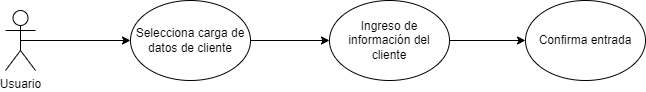

The diagram above was exported from draw.io. Its source (the exported page's mxGraphModel, read from the mxfile embedded in the PNG):
<mxGraphModel dx="874" dy="446" grid="1" gridSize="10" guides="1" tooltips="1" connect="1" arrows="1" fold="1" page="1" pageScale="1" pageWidth="827" pageHeight="1169" math="0" shadow="0">
  <root>
    <mxCell id="0" />
    <mxCell id="1" parent="0" />
    <mxCell id="top2u4bfDR099caQddiN-1" value="Usuario" style="shape=umlActor;verticalLabelPosition=bottom;verticalAlign=top;html=1;outlineConnect=0;" vertex="1" parent="1">
      <mxGeometry x="140" y="140" width="30" height="60" as="geometry" />
    </mxCell>
    <mxCell id="top2u4bfDR099caQddiN-2" value="Selecciona carga de datos de cliente" style="ellipse;whiteSpace=wrap;html=1;" vertex="1" parent="1">
      <mxGeometry x="265" y="130" width="120" height="80" as="geometry" />
    </mxCell>
    <mxCell id="top2u4bfDR099caQddiN-3" value="Ingreso de información del cliente" style="ellipse;whiteSpace=wrap;html=1;" vertex="1" parent="1">
      <mxGeometry x="464" y="130" width="120" height="80" as="geometry" />
    </mxCell>
    <mxCell id="top2u4bfDR099caQddiN-4" value="Confirma entrada" style="ellipse;whiteSpace=wrap;html=1;" vertex="1" parent="1">
      <mxGeometry x="660" y="130" width="120" height="80" as="geometry" />
    </mxCell>
    <mxCell id="top2u4bfDR099caQddiN-5" value="" style="endArrow=classic;html=1;rounded=0;exitX=0.5;exitY=0.5;exitDx=0;exitDy=0;exitPerimeter=0;entryX=0;entryY=0.5;entryDx=0;entryDy=0;" edge="1" parent="1" source="top2u4bfDR099caQddiN-1" target="top2u4bfDR099caQddiN-2">
      <mxGeometry width="50" height="50" relative="1" as="geometry">
        <mxPoint x="390" y="260" as="sourcePoint" />
        <mxPoint x="440" y="210" as="targetPoint" />
        <Array as="points" />
      </mxGeometry>
    </mxCell>
    <mxCell id="top2u4bfDR099caQddiN-6" value="" style="endArrow=classic;html=1;rounded=0;entryX=0;entryY=0.5;entryDx=0;entryDy=0;exitX=1;exitY=0.5;exitDx=0;exitDy=0;" edge="1" parent="1" source="top2u4bfDR099caQddiN-2" target="top2u4bfDR099caQddiN-3">
      <mxGeometry width="50" height="50" relative="1" as="geometry">
        <mxPoint x="390" y="260" as="sourcePoint" />
        <mxPoint x="440" y="210" as="targetPoint" />
      </mxGeometry>
    </mxCell>
    <mxCell id="top2u4bfDR099caQddiN-7" value="" style="endArrow=classic;html=1;rounded=0;entryX=0;entryY=0.5;entryDx=0;entryDy=0;exitX=1;exitY=0.5;exitDx=0;exitDy=0;" edge="1" parent="1" source="top2u4bfDR099caQddiN-3" target="top2u4bfDR099caQddiN-4">
      <mxGeometry width="50" height="50" relative="1" as="geometry">
        <mxPoint x="390" y="260" as="sourcePoint" />
        <mxPoint x="440" y="210" as="targetPoint" />
      </mxGeometry>
    </mxCell>
  </root>
</mxGraphModel>